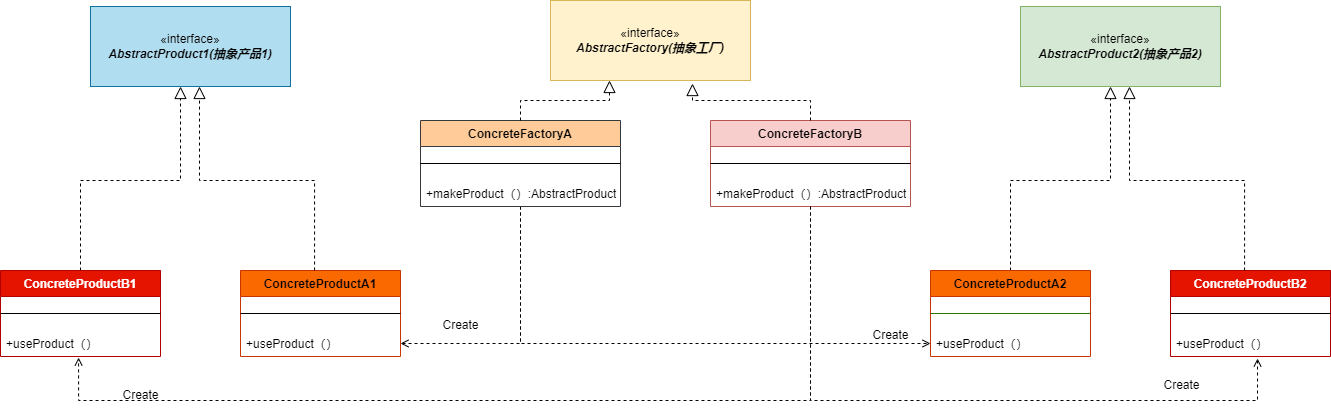

The diagram above was exported from draw.io. Its source (the exported page's mxGraphModel, read from the mxfile embedded in the PNG):
<mxGraphModel dx="1434" dy="841" grid="1" gridSize="10" guides="1" tooltips="1" connect="1" arrows="1" fold="1" page="1" pageScale="1" pageWidth="827" pageHeight="1169" math="0" shadow="0">
  <root>
    <mxCell id="WIyWlLk6GJQsqaUBKTNV-0" />
    <mxCell id="WIyWlLk6GJQsqaUBKTNV-1" parent="WIyWlLk6GJQsqaUBKTNV-0" />
    <mxCell id="zkfFHV4jXpPFQw0GAbJ--12" value="" style="endArrow=block;endSize=10;endFill=0;shadow=0;strokeWidth=1;rounded=0;curved=0;edgeStyle=elbowEdgeStyle;elbow=vertical;dashed=1;strokeColor=default;align=center;verticalAlign=middle;fontFamily=Helvetica;fontSize=11;fontColor=default;labelBackgroundColor=default;" parent="WIyWlLk6GJQsqaUBKTNV-1" edge="1">
      <mxGeometry width="160" relative="1" as="geometry">
        <mxPoint x="110" y="390" as="sourcePoint" />
        <mxPoint x="210" y="206" as="targetPoint" />
        <Array as="points">
          <mxPoint x="210" y="300" />
        </Array>
      </mxGeometry>
    </mxCell>
    <mxCell id="KA8oth2Te0XZGq-WIc2B-0" value="ConcreteProductB1" style="swimlane;fontStyle=1;align=center;verticalAlign=top;childLayout=stackLayout;horizontal=1;startSize=26;horizontalStack=0;resizeParent=1;resizeLast=0;collapsible=1;marginBottom=0;rounded=0;shadow=0;strokeWidth=1;fillColor=#e51400;strokeColor=#B20000;fontColor=#ffffff;" parent="WIyWlLk6GJQsqaUBKTNV-1" vertex="1">
      <mxGeometry x="30" y="390" width="160" height="86" as="geometry">
        <mxRectangle x="230" y="140" width="160" height="26" as="alternateBounds" />
      </mxGeometry>
    </mxCell>
    <mxCell id="KA8oth2Te0XZGq-WIc2B-1" value="" style="line;html=1;strokeWidth=1;align=left;verticalAlign=middle;spacingTop=-1;spacingLeft=3;spacingRight=3;rotatable=0;labelPosition=right;points=[];portConstraint=eastwest;" parent="KA8oth2Te0XZGq-WIc2B-0" vertex="1">
      <mxGeometry y="26" width="160" height="34" as="geometry" />
    </mxCell>
    <mxCell id="KA8oth2Te0XZGq-WIc2B-2" value="+useProduct（）" style="text;align=left;verticalAlign=top;spacingLeft=4;spacingRight=4;overflow=hidden;rotatable=0;points=[[0,0.5],[1,0.5]];portConstraint=eastwest;" parent="KA8oth2Te0XZGq-WIc2B-0" vertex="1">
      <mxGeometry y="60" width="160" height="26" as="geometry" />
    </mxCell>
    <mxCell id="KA8oth2Te0XZGq-WIc2B-3" value="ConcreteProductA1" style="swimlane;fontStyle=1;align=center;verticalAlign=top;childLayout=stackLayout;horizontal=1;startSize=26;horizontalStack=0;resizeParent=1;resizeLast=0;collapsible=1;marginBottom=0;rounded=0;shadow=0;strokeWidth=1;fillColor=#fa6800;strokeColor=#C73500;fontColor=#000000;" parent="WIyWlLk6GJQsqaUBKTNV-1" vertex="1">
      <mxGeometry x="270" y="390" width="160" height="86" as="geometry">
        <mxRectangle x="230" y="140" width="160" height="26" as="alternateBounds" />
      </mxGeometry>
    </mxCell>
    <mxCell id="KA8oth2Te0XZGq-WIc2B-4" value="" style="line;html=1;strokeWidth=1;align=left;verticalAlign=middle;spacingTop=-1;spacingLeft=3;spacingRight=3;rotatable=0;labelPosition=right;points=[];portConstraint=eastwest;" parent="KA8oth2Te0XZGq-WIc2B-3" vertex="1">
      <mxGeometry y="26" width="160" height="34" as="geometry" />
    </mxCell>
    <mxCell id="KA8oth2Te0XZGq-WIc2B-5" value="+useProduct（）" style="text;align=left;verticalAlign=top;spacingLeft=4;spacingRight=4;overflow=hidden;rotatable=0;points=[[0,0.5],[1,0.5]];portConstraint=eastwest;" parent="KA8oth2Te0XZGq-WIc2B-3" vertex="1">
      <mxGeometry y="60" width="160" height="26" as="geometry" />
    </mxCell>
    <mxCell id="KA8oth2Te0XZGq-WIc2B-6" value="" style="endArrow=block;endSize=10;endFill=0;shadow=0;strokeWidth=1;rounded=0;curved=0;edgeStyle=elbowEdgeStyle;elbow=vertical;exitX=0.463;exitY=0;exitDx=0;exitDy=0;exitPerimeter=0;dashed=1;entryX=0.545;entryY=1;entryDx=0;entryDy=0;entryPerimeter=0;" parent="WIyWlLk6GJQsqaUBKTNV-1" source="KA8oth2Te0XZGq-WIc2B-3" edge="1" target="RZdfyRoWuhANnDDhd2d9-1">
      <mxGeometry width="160" relative="1" as="geometry">
        <mxPoint x="340" y="370" as="sourcePoint" />
        <mxPoint x="210" y="206" as="targetPoint" />
        <Array as="points">
          <mxPoint x="280" y="300" />
        </Array>
      </mxGeometry>
    </mxCell>
    <mxCell id="-Pk9WuCHvmT-phkYKV9n-11" style="edgeStyle=orthogonalEdgeStyle;rounded=0;orthogonalLoop=1;jettySize=auto;html=1;entryX=1;entryY=0.5;entryDx=0;entryDy=0;endArrow=open;endFill=0;dashed=1;" parent="WIyWlLk6GJQsqaUBKTNV-1" source="-Pk9WuCHvmT-phkYKV9n-0" target="KA8oth2Te0XZGq-WIc2B-5" edge="1">
      <mxGeometry relative="1" as="geometry" />
    </mxCell>
    <mxCell id="RZdfyRoWuhANnDDhd2d9-20" style="edgeStyle=orthogonalEdgeStyle;rounded=0;orthogonalLoop=1;jettySize=auto;html=1;entryX=0;entryY=0.5;entryDx=0;entryDy=0;dashed=1;strokeColor=default;align=center;verticalAlign=middle;fontFamily=Helvetica;fontSize=11;fontColor=default;labelBackgroundColor=default;endArrow=open;endFill=0;" edge="1" parent="WIyWlLk6GJQsqaUBKTNV-1" source="-Pk9WuCHvmT-phkYKV9n-0" target="RZdfyRoWuhANnDDhd2d9-14">
      <mxGeometry relative="1" as="geometry" />
    </mxCell>
    <mxCell id="-Pk9WuCHvmT-phkYKV9n-0" value="ConcreteFactoryA" style="swimlane;fontStyle=1;align=center;verticalAlign=top;childLayout=stackLayout;horizontal=1;startSize=26;horizontalStack=0;resizeParent=1;resizeLast=0;collapsible=1;marginBottom=0;rounded=0;shadow=0;strokeWidth=1;fillColor=#ffcc99;strokeColor=#36393d;" parent="WIyWlLk6GJQsqaUBKTNV-1" vertex="1">
      <mxGeometry x="450" y="240" width="200" height="86" as="geometry">
        <mxRectangle x="230" y="140" width="160" height="26" as="alternateBounds" />
      </mxGeometry>
    </mxCell>
    <mxCell id="-Pk9WuCHvmT-phkYKV9n-1" value="" style="line;html=1;strokeWidth=1;align=left;verticalAlign=middle;spacingTop=-1;spacingLeft=3;spacingRight=3;rotatable=0;labelPosition=right;points=[];portConstraint=eastwest;" parent="-Pk9WuCHvmT-phkYKV9n-0" vertex="1">
      <mxGeometry y="26" width="200" height="34" as="geometry" />
    </mxCell>
    <mxCell id="-Pk9WuCHvmT-phkYKV9n-2" value="+makeProduct（）:AbstractProduct" style="text;align=left;verticalAlign=top;spacingLeft=4;spacingRight=4;overflow=hidden;rotatable=0;points=[[0,0.5],[1,0.5]];portConstraint=eastwest;fontStyle=0" parent="-Pk9WuCHvmT-phkYKV9n-0" vertex="1">
      <mxGeometry y="60" width="200" height="26" as="geometry" />
    </mxCell>
    <mxCell id="-Pk9WuCHvmT-phkYKV9n-3" value="ConcreteFactoryB" style="swimlane;fontStyle=1;align=center;verticalAlign=top;childLayout=stackLayout;horizontal=1;startSize=26;horizontalStack=0;resizeParent=1;resizeLast=0;collapsible=1;marginBottom=0;rounded=0;shadow=0;strokeWidth=1;fillColor=#f8cecc;strokeColor=#b85450;" parent="WIyWlLk6GJQsqaUBKTNV-1" vertex="1">
      <mxGeometry x="740" y="240" width="200" height="86" as="geometry">
        <mxRectangle x="230" y="140" width="160" height="26" as="alternateBounds" />
      </mxGeometry>
    </mxCell>
    <mxCell id="-Pk9WuCHvmT-phkYKV9n-4" value="" style="line;html=1;strokeWidth=1;align=left;verticalAlign=middle;spacingTop=-1;spacingLeft=3;spacingRight=3;rotatable=0;labelPosition=right;points=[];portConstraint=eastwest;" parent="-Pk9WuCHvmT-phkYKV9n-3" vertex="1">
      <mxGeometry y="26" width="200" height="34" as="geometry" />
    </mxCell>
    <mxCell id="-Pk9WuCHvmT-phkYKV9n-5" value="+makeProduct（）:AbstractProduct" style="text;align=left;verticalAlign=top;spacingLeft=4;spacingRight=4;overflow=hidden;rotatable=0;points=[[0,0.5],[1,0.5]];portConstraint=eastwest;fontStyle=0" parent="-Pk9WuCHvmT-phkYKV9n-3" vertex="1">
      <mxGeometry y="60" width="200" height="26" as="geometry" />
    </mxCell>
    <mxCell id="-Pk9WuCHvmT-phkYKV9n-12" value="Create" style="text;html=1;align=center;verticalAlign=middle;resizable=0;points=[];autosize=1;strokeColor=none;fillColor=none;" parent="WIyWlLk6GJQsqaUBKTNV-1" vertex="1">
      <mxGeometry x="460" y="430" width="60" height="30" as="geometry" />
    </mxCell>
    <mxCell id="RZdfyRoWuhANnDDhd2d9-0" value="«interface»&lt;br&gt;&lt;span style=&quot;font-style: italic; font-weight: 700; text-wrap: nowrap;&quot;&gt;AbstractFactory(抽象工厂)&lt;/span&gt;" style="html=1;whiteSpace=wrap;fillColor=#fff2cc;strokeColor=#d6b656;" vertex="1" parent="WIyWlLk6GJQsqaUBKTNV-1">
      <mxGeometry x="580" y="120" width="200" height="80" as="geometry" />
    </mxCell>
    <mxCell id="RZdfyRoWuhANnDDhd2d9-1" value="«interface»&lt;br&gt;&lt;span style=&quot;font-style: italic; font-weight: 700; text-wrap: nowrap;&quot;&gt;AbstractProduct1&lt;/span&gt;&lt;span style=&quot;font-style: italic; font-weight: 700; text-wrap: nowrap;&quot;&gt;(抽象产品1)&lt;/span&gt;" style="html=1;whiteSpace=wrap;fillColor=#b1ddf0;strokeColor=#10739e;" vertex="1" parent="WIyWlLk6GJQsqaUBKTNV-1">
      <mxGeometry x="120" y="126" width="200" height="80" as="geometry" />
    </mxCell>
    <mxCell id="RZdfyRoWuhANnDDhd2d9-11" value="" style="endArrow=block;endSize=10;endFill=0;shadow=0;strokeWidth=1;rounded=0;curved=0;edgeStyle=elbowEdgeStyle;elbow=vertical;dashed=1;strokeColor=default;align=center;verticalAlign=middle;fontFamily=Helvetica;fontSize=11;fontColor=default;labelBackgroundColor=default;" edge="1" parent="WIyWlLk6GJQsqaUBKTNV-1">
      <mxGeometry width="160" relative="1" as="geometry">
        <mxPoint x="1040" y="390" as="sourcePoint" />
        <mxPoint x="1140" y="206" as="targetPoint" />
        <Array as="points">
          <mxPoint x="1140" y="300" />
        </Array>
      </mxGeometry>
    </mxCell>
    <mxCell id="RZdfyRoWuhANnDDhd2d9-12" value="ConcreteProductA2" style="swimlane;fontStyle=1;align=center;verticalAlign=top;childLayout=stackLayout;horizontal=1;startSize=26;horizontalStack=0;resizeParent=1;resizeLast=0;collapsible=1;marginBottom=0;rounded=0;shadow=0;strokeWidth=1;fillColor=#fa6800;strokeColor=#C73500;fontColor=#000000;" vertex="1" parent="WIyWlLk6GJQsqaUBKTNV-1">
      <mxGeometry x="960" y="390" width="160" height="86" as="geometry">
        <mxRectangle x="230" y="140" width="160" height="26" as="alternateBounds" />
      </mxGeometry>
    </mxCell>
    <mxCell id="RZdfyRoWuhANnDDhd2d9-13" value="" style="line;html=1;strokeWidth=1;align=left;verticalAlign=middle;spacingTop=-1;spacingLeft=3;spacingRight=3;rotatable=0;labelPosition=right;points=[];portConstraint=eastwest;fillColor=#60a917;fontColor=#ffffff;strokeColor=#2D7600;" vertex="1" parent="RZdfyRoWuhANnDDhd2d9-12">
      <mxGeometry y="26" width="160" height="34" as="geometry" />
    </mxCell>
    <mxCell id="RZdfyRoWuhANnDDhd2d9-14" value="+useProduct（）" style="text;align=left;verticalAlign=top;spacingLeft=4;spacingRight=4;overflow=hidden;rotatable=0;points=[[0,0.5],[1,0.5]];portConstraint=eastwest;" vertex="1" parent="RZdfyRoWuhANnDDhd2d9-12">
      <mxGeometry y="60" width="160" height="26" as="geometry" />
    </mxCell>
    <mxCell id="RZdfyRoWuhANnDDhd2d9-15" value="ConcreteProductB2" style="swimlane;fontStyle=1;align=center;verticalAlign=top;childLayout=stackLayout;horizontal=1;startSize=26;horizontalStack=0;resizeParent=1;resizeLast=0;collapsible=1;marginBottom=0;rounded=0;shadow=0;strokeWidth=1;fillColor=#e51400;strokeColor=#B20000;fontColor=#ffffff;" vertex="1" parent="WIyWlLk6GJQsqaUBKTNV-1">
      <mxGeometry x="1200" y="390" width="160" height="86" as="geometry">
        <mxRectangle x="230" y="140" width="160" height="26" as="alternateBounds" />
      </mxGeometry>
    </mxCell>
    <mxCell id="RZdfyRoWuhANnDDhd2d9-16" value="" style="line;html=1;strokeWidth=1;align=left;verticalAlign=middle;spacingTop=-1;spacingLeft=3;spacingRight=3;rotatable=0;labelPosition=right;points=[];portConstraint=eastwest;" vertex="1" parent="RZdfyRoWuhANnDDhd2d9-15">
      <mxGeometry y="26" width="160" height="34" as="geometry" />
    </mxCell>
    <mxCell id="RZdfyRoWuhANnDDhd2d9-17" value="+useProduct（）" style="text;align=left;verticalAlign=top;spacingLeft=4;spacingRight=4;overflow=hidden;rotatable=0;points=[[0,0.5],[1,0.5]];portConstraint=eastwest;" vertex="1" parent="RZdfyRoWuhANnDDhd2d9-15">
      <mxGeometry y="60" width="160" height="26" as="geometry" />
    </mxCell>
    <mxCell id="RZdfyRoWuhANnDDhd2d9-18" value="" style="endArrow=block;endSize=10;endFill=0;shadow=0;strokeWidth=1;rounded=0;curved=0;edgeStyle=elbowEdgeStyle;elbow=vertical;exitX=0.463;exitY=0;exitDx=0;exitDy=0;exitPerimeter=0;dashed=1;entryX=0.545;entryY=1;entryDx=0;entryDy=0;entryPerimeter=0;" edge="1" parent="WIyWlLk6GJQsqaUBKTNV-1" source="RZdfyRoWuhANnDDhd2d9-15" target="RZdfyRoWuhANnDDhd2d9-19">
      <mxGeometry width="160" relative="1" as="geometry">
        <mxPoint x="1270" y="370" as="sourcePoint" />
        <mxPoint x="1140" y="206" as="targetPoint" />
        <Array as="points">
          <mxPoint x="1210" y="300" />
        </Array>
      </mxGeometry>
    </mxCell>
    <mxCell id="RZdfyRoWuhANnDDhd2d9-19" value="«interface»&lt;br&gt;&lt;span style=&quot;font-style: italic; font-weight: 700; text-wrap: nowrap;&quot;&gt;AbstractProduct2&lt;/span&gt;&lt;span style=&quot;font-style: italic; font-weight: 700; text-wrap: nowrap;&quot;&gt;(抽象产品2)&lt;/span&gt;" style="html=1;whiteSpace=wrap;fillColor=#d5e8d4;strokeColor=#82b366;" vertex="1" parent="WIyWlLk6GJQsqaUBKTNV-1">
      <mxGeometry x="1050" y="126" width="200" height="80" as="geometry" />
    </mxCell>
    <mxCell id="RZdfyRoWuhANnDDhd2d9-21" value="Create" style="text;html=1;align=center;verticalAlign=middle;resizable=0;points=[];autosize=1;strokeColor=none;fillColor=none;" vertex="1" parent="WIyWlLk6GJQsqaUBKTNV-1">
      <mxGeometry x="890" y="440" width="60" height="30" as="geometry" />
    </mxCell>
    <mxCell id="RZdfyRoWuhANnDDhd2d9-22" style="edgeStyle=orthogonalEdgeStyle;rounded=0;orthogonalLoop=1;jettySize=auto;html=1;entryX=0.488;entryY=1.038;entryDx=0;entryDy=0;entryPerimeter=0;dashed=1;strokeColor=default;align=center;verticalAlign=middle;fontFamily=Helvetica;fontSize=11;fontColor=default;labelBackgroundColor=default;endArrow=open;endFill=0;" edge="1" parent="WIyWlLk6GJQsqaUBKTNV-1" source="-Pk9WuCHvmT-phkYKV9n-3" target="KA8oth2Te0XZGq-WIc2B-2">
      <mxGeometry relative="1" as="geometry">
        <Array as="points">
          <mxPoint x="840" y="520" />
          <mxPoint x="108" y="520" />
        </Array>
      </mxGeometry>
    </mxCell>
    <mxCell id="RZdfyRoWuhANnDDhd2d9-23" value="Create" style="text;html=1;align=center;verticalAlign=middle;resizable=0;points=[];autosize=1;strokeColor=none;fillColor=none;" vertex="1" parent="WIyWlLk6GJQsqaUBKTNV-1">
      <mxGeometry x="140" y="500" width="60" height="30" as="geometry" />
    </mxCell>
    <mxCell id="RZdfyRoWuhANnDDhd2d9-24" style="edgeStyle=orthogonalEdgeStyle;rounded=0;orthogonalLoop=1;jettySize=auto;html=1;entryX=0.544;entryY=1.077;entryDx=0;entryDy=0;entryPerimeter=0;dashed=1;strokeColor=default;align=center;verticalAlign=middle;fontFamily=Helvetica;fontSize=11;fontColor=default;labelBackgroundColor=default;endArrow=open;endFill=0;" edge="1" parent="WIyWlLk6GJQsqaUBKTNV-1" source="-Pk9WuCHvmT-phkYKV9n-3" target="RZdfyRoWuhANnDDhd2d9-17">
      <mxGeometry relative="1" as="geometry">
        <Array as="points">
          <mxPoint x="840" y="520" />
          <mxPoint x="1287" y="520" />
        </Array>
      </mxGeometry>
    </mxCell>
    <mxCell id="RZdfyRoWuhANnDDhd2d9-25" value="Create" style="text;html=1;align=center;verticalAlign=middle;resizable=0;points=[];autosize=1;strokeColor=none;fillColor=none;" vertex="1" parent="WIyWlLk6GJQsqaUBKTNV-1">
      <mxGeometry x="1181" y="490" width="60" height="30" as="geometry" />
    </mxCell>
    <mxCell id="RZdfyRoWuhANnDDhd2d9-26" style="edgeStyle=orthogonalEdgeStyle;rounded=0;orthogonalLoop=1;jettySize=auto;html=1;entryX=0.71;entryY=1.038;entryDx=0;entryDy=0;entryPerimeter=0;endArrow=block;endFill=0;shadow=0;dashed=1;strokeColor=default;strokeWidth=1;align=center;verticalAlign=middle;fontFamily=Helvetica;fontSize=11;fontColor=default;labelBackgroundColor=default;elbow=vertical;endSize=10;curved=0;" edge="1" parent="WIyWlLk6GJQsqaUBKTNV-1" source="-Pk9WuCHvmT-phkYKV9n-3" target="RZdfyRoWuhANnDDhd2d9-0">
      <mxGeometry relative="1" as="geometry" />
    </mxCell>
    <mxCell id="RZdfyRoWuhANnDDhd2d9-27" style="edgeStyle=orthogonalEdgeStyle;rounded=0;orthogonalLoop=1;jettySize=auto;html=1;entryX=0.295;entryY=1;entryDx=0;entryDy=0;entryPerimeter=0;shadow=0;dashed=1;strokeColor=default;strokeWidth=1;align=center;verticalAlign=middle;fontFamily=Helvetica;fontSize=11;fontColor=default;labelBackgroundColor=default;elbow=vertical;endArrow=block;endFill=0;endSize=10;curved=0;" edge="1" parent="WIyWlLk6GJQsqaUBKTNV-1" source="-Pk9WuCHvmT-phkYKV9n-0" target="RZdfyRoWuhANnDDhd2d9-0">
      <mxGeometry relative="1" as="geometry" />
    </mxCell>
  </root>
</mxGraphModel>